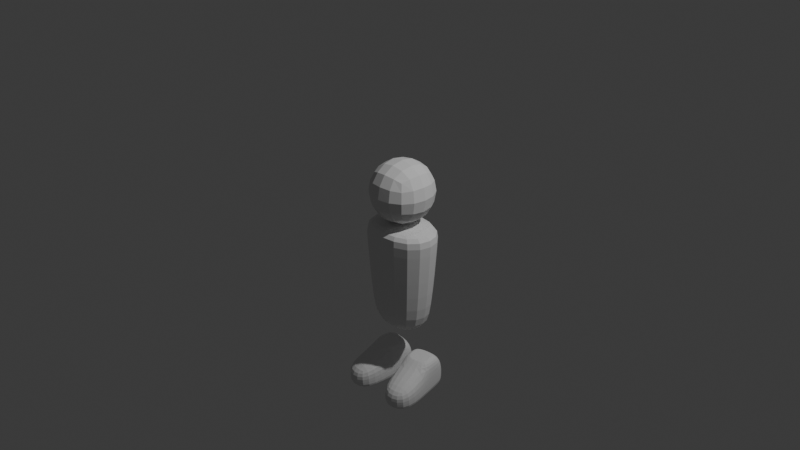 # Source: CH_Jaguar.blend  (saved by Blender 4.3.34; exported with 4.5.12 LTS)
import bpy
from mathutils import Matrix  # noqa: F401  (used for matrix-valued properties, if any)

bpy.ops.wm.read_factory_settings(use_empty=True)
scene = bpy.context.scene
scene.name = 'Scene'

# ---- collections
col_collection = bpy.data.collections.new('Collection'); scene.collection.children.link(col_collection)

# ---- world
world_world = bpy.data.worlds.new('World'); scene.world = world_world
world_world.use_nodes = True; world_world.node_tree.nodes.clear()
_N = world_world.node_tree.nodes; _L = world_world.node_tree.links
n0 = _N.new('ShaderNodeOutputWorld'); n0.name = 'World Output'; n0.location = (300, 300)
n1 = _N.new('ShaderNodeBackground'); n1.name = 'Background'; n1.location = (10, 300)
n1.inputs[0].default_value = (0.05088, 0.05088, 0.05088, 1.0)
_L.new(n1.outputs[0], n0.inputs[0])
n0.is_active_output = True
world_world.color = (0.05088, 0.05088, 0.05088)
world_world.sun_shadow_jitter_overblur = 0.0

# ---- cameras
cam_camera = bpy.data.cameras.new('Camera')
cam_camera.clip_end = 100.0
cam_camera.ortho_scale = 7.314

# ---- lights
light_light = bpy.data.lights.new('Light', 'POINT')
light_light.energy = 1000.0
light_light.shadow_soft_size = 0.1

# ---- meshes
me_cube_002 = bpy.data.meshes.new('Cube.002')
me_cube_002.from_pydata([(-1.0, -1.0, -1.0), (-1.0, -1.0, 1.0), (-1.0, 1.0, -1.0), (-1.0, 1.0, 1.0), (1.0, -1.0, -1.0), (1.0, -1.0, 1.0), (1.0, 1.0, -1.0), (1.0, 1.0, 1.0)], [], [(0, 1, 3, 2), (2, 3, 7, 6), (6, 7, 5, 4), (4, 5, 1, 0), (2, 6, 4, 0), (7, 3, 1, 5)])
_uv = me_cube_002.uv_layers.new(name='UVMap')
_uv.uv.foreach_set('vector', [0.375, 0.0, 0.625, 0.0, 0.625, 0.25, 0.375, 0.25, 0.375, 0.25, 0.625, 0.25, 0.625, 0.5, 0.375, 0.5, 0.375, 0.5, 0.625, 0.5, 0.625, 0.75, 0.375, 0.75, 0.375, 0.75, 0.625, 0.75, 0.625, 1.0, 0.375, 1.0, 0.125, 0.5, 0.375, 0.5, 0.375, 0.75, 0.125, 0.75, 0.625, 0.5, 0.875, 0.5, 0.875, 0.75, 0.625, 0.75])
me_cube_002.update()
me_cube_004 = bpy.data.meshes.new('Cube.004')
me_cube_004.from_pydata([(-0.7957, -0.7957, -1.0), (-1.283, -1.256, 2.71), (-0.7957, 0.7957, -1.0), (-1.283, 1.31, 2.71), (0.7957, -0.7957, -1.0), (1.283, -1.256, 2.71), (0.7957, 0.7957, -1.0), (1.283, 1.31, 2.71), (-1.253, -1.229, 2.324), (-1.253, 1.277, 2.324), (1.253, 1.277, 2.324), (1.253, -1.229, 2.324), (-1.057, 1.062, -0.2549), (1.057, 1.062, -0.2549), (1.057, -1.051, -0.2549), (-1.057, -1.051, -0.2549)], [], [(8, 1, 3, 9), (9, 3, 7, 10), (10, 7, 5, 11), (11, 5, 1, 8), (2, 6, 4, 0), (7, 3, 1, 5), (14, 11, 8, 15), (13, 10, 11, 14), (12, 9, 10, 13), (15, 8, 9, 12), (0, 15, 12, 2), (2, 12, 13, 6), (6, 13, 14, 4), (4, 14, 15, 0)])
_uv = me_cube_004.uv_layers.new(name='UVMap')
_uv.uv.foreach_set('vector', [0.599, 0.0, 0.625, 0.0, 0.625, 0.25, 0.599, 0.25, 0.599, 0.25, 0.625, 0.25, 0.625, 0.5, 0.599, 0.5, 0.599, 0.5, 0.625, 0.5, 0.625, 0.75, 0.599, 0.75, 0.599, 0.75, 0.625, 0.75, 0.625, 1.0, 0.599, 1.0, 0.125, 0.5, 0.375, 0.5, 0.375, 0.75, 0.125, 0.75, 0.625, 0.5, 0.875, 0.5, 0.875, 0.75, 0.625, 0.75, 0.4252, 0.75, 0.599, 0.75, 0.599, 1.0, 0.4252, 1.0, 0.4252, 0.5, 0.599, 0.5, 0.599, 0.75, 0.4252, 0.75, 0.4252, 0.25, 0.599, 0.25, 0.599, 0.5, 0.4252, 0.5, 0.4252, 0.0, 0.599, 0.0, 0.599, 0.25, 0.4252, 0.25, 0.375, 0.0, 0.4252, 0.0, 0.4252, 0.25, 0.375, 0.25, 0.375, 0.25, 0.4252, 0.25, 0.4252, 0.5, 0.375, 0.5, 0.375, 0.5, 0.4252, 0.5, 0.4252, 0.75, 0.375, 0.75, 0.375, 0.75, 0.4252, 0.75, 0.4252, 1.0, 0.375, 1.0])
me_cube_004.update()
me_cube_005 = bpy.data.meshes.new('Cube.005')
me_cube_005.from_pydata([(-2.675, -1.226, -1.243), (-2.694, -1.225, 0.05265), (-2.105, 0.7523, -1.239), (-2.094, 0.873, 0.4537), (-0.6976, -1.379, -1.215), (-0.7163, -1.378, 0.08146), (-0.1267, 0.5995, -1.21), (-0.1165, 0.7202, 0.4825), (-2.682, -1.226, -0.7869), (-2.072, 0.9005, -0.5264), (-0.09432, 0.7478, -0.4976), (-0.7042, -1.378, -0.7581), (-2.202, 0.4133, -1.24), (-2.231, 0.4144, 0.7598), (-0.2245, 0.2606, -1.211), (-0.2533, 0.2617, 0.7886), (-0.2311, 0.2608, -0.7547), (-2.209, 0.4136, -0.7835), (-2.367, -0.157, -1.241), (-0.4179, -0.3087, 0.7874), (-0.3957, -0.3095, -0.7559), (-2.396, -0.1559, 0.7586), (-0.3891, -0.3098, -1.212), (-2.374, -0.1568, -0.7847), (-1.857, 0.3547, 0.9241), (-1.797, 0.5614, 0.9246), (-0.5903, 0.4682, 0.9421), (-1.957, 0.006726, 0.9234), (-0.65, 0.2615, 0.9417), (-0.7504, -0.08645, 0.941), (-1.857, 0.3547, 0.9241), (-1.797, 0.5614, 0.9246), (-0.5903, 0.4682, 0.9421), (-1.957, 0.006726, 0.9234), (-0.65, 0.2615, 0.9417), (-0.7504, -0.08645, 0.941)], [], [(17, 13, 3, 9), (9, 3, 7, 10), (20, 19, 5, 11), (11, 5, 1, 8), (18, 22, 4, 0), (19, 21, 1, 5), (4, 11, 8, 0), (22, 20, 11, 4), (2, 9, 10, 6), (12, 17, 9, 2), (18, 23, 17, 12), (6, 10, 16, 14), (28, 26, 32, 34), (2, 6, 14, 12), (10, 7, 15, 16), (23, 21, 13, 17), (8, 1, 21, 23), (0, 8, 23, 18), (14, 16, 20, 22), (19, 15, 28, 29), (12, 14, 22, 18), (16, 15, 19, 20), (3, 13, 24, 25), (7, 3, 25, 26), (15, 7, 26, 28), (13, 21, 27, 24), (21, 19, 29, 27), (32, 31, 30, 33, 35, 34), (26, 25, 31, 32), (29, 28, 34, 35), (24, 27, 33, 30), (25, 24, 30, 31), (27, 29, 35, 33)])
_uv = me_cube_005.uv_layers.new(name='UVMap')
_uv.uv.foreach_set('vector', [0.4321, 0.2072, 0.625, 0.2072, 0.625, 0.25, 0.4321, 0.25, 0.4321, 0.25, 0.625, 0.25, 0.625, 0.5, 0.4321, 0.5, 0.4321, 0.6149, 0.625, 0.6149, 0.625, 0.75, 0.4321, 0.75, 0.4321, 0.75, 0.625, 0.75, 0.625, 1.0, 0.4321, 1.0, 0.125, 0.6149, 0.375, 0.6149, 0.375, 0.75, 0.125, 0.75, 0.625, 0.6149, 0.875, 0.6149, 0.875, 0.75, 0.625, 0.75, 0.375, 0.75, 0.4321, 0.75, 0.4321, 1.0, 0.375, 1.0, 0.375, 0.6149, 0.4321, 0.6149, 0.4321, 0.75, 0.375, 0.75, 0.375, 0.25, 0.4321, 0.25, 0.4321, 0.5, 0.375, 0.5, 0.375, 0.2072, 0.4321, 0.2072, 0.4321, 0.25, 0.375, 0.25, 0.375, 0.1351, 0.4321, 0.1351, 0.4321, 0.2072, 0.375, 0.2072, 0.375, 0.5, 0.4321, 0.5, 0.4321, 0.5428, 0.375, 0.5428, 0.625, 0.5428, 0.625, 0.5, 0.625, 0.5, 0.625, 0.5428, 0.125, 0.5, 0.375, 0.5, 0.375, 0.5428, 0.125, 0.5428, 0.4321, 0.5, 0.625, 0.5, 0.625, 0.5428, 0.4321, 0.5428, 0.4321, 0.1351, 0.625, 0.1351, 0.625, 0.2072, 0.4321, 0.2072, 0.4321, 0.0, 0.625, 0.0, 0.625, 0.1351, 0.4321, 0.1351, 0.375, 0.0, 0.4321, 0.0, 0.4321, 0.1351, 0.375, 0.1351, 0.375, 0.5428, 0.4321, 0.5428, 0.4321, 0.6149, 0.375, 0.6149, 0.625, 0.6149, 0.625, 0.5428, 0.625, 0.5428, 0.625, 0.6149, 0.125, 0.5428, 0.375, 0.5428, 0.375, 0.6149, 0.125, 0.6149, 0.4321, 0.5428, 0.625, 0.5428, 0.625, 0.6149, 0.4321, 0.6149, 0.625, 0.25, 0.625, 0.2072, 0.625, 0.2072, 0.625, 0.25, 0.625, 0.5, 0.625, 0.25, 0.625, 0.25, 0.625, 0.5, 0.625, 0.5428, 0.625, 0.5, 0.625, 0.5, 0.625, 0.5428, 0.625, 0.2072, 0.625, 0.1351, 0.625, 0.1351, 0.625, 0.2072, 0.875, 0.6149, 0.625, 0.6149, 0.625, 0.6149, 0.875, 0.6149, 0.625, 0.5, 0.875, 0.5, 0.875, 0.5428, 0.875, 0.6149, 0.625, 0.6149, 0.625, 0.5428, 0.625, 0.5, 0.625, 0.25, 0.625, 0.25, 0.625, 0.5, 0.625, 0.6149, 0.625, 0.5428, 0.625, 0.5428, 0.625, 0.6149, 0.625, 0.2072, 0.625, 0.1351, 0.625, 0.1351, 0.625, 0.2072, 0.625, 0.25, 0.625, 0.2072, 0.625, 0.2072, 0.625, 0.25, 0.875, 0.6149, 0.625, 0.6149, 0.625, 0.6149, 0.875, 0.6149])
me_cube_005.update()

# ---- objects
ob_light = bpy.data.objects.new('Light', light_light)
ob_camera = bpy.data.objects.new('Camera', cam_camera)
ob_cube_001 = bpy.data.objects.new('Cube.001', me_cube_002)
ob_cube_003 = bpy.data.objects.new('Cube.003', me_cube_004)
ob_cube_002 = bpy.data.objects.new('Cube.002', me_cube_005)

# ---- transforms, parenting, visibility, modifiers, constraints
ob_light.location = (4.076, 1.005, 5.904)
ob_light.rotation_euler = (0.6503, 0.05522, 1.866)
ob_light.lock_rotations_4d = False
ob_light.empty_display_type = 'ARROWS'
ob_light.color = (0.0, 0.0, 0.0, 0.0)
ob_light.lineart.crease_threshold = 0.0
ob_camera.location = (7.359, -6.926, 4.958)
ob_camera.rotation_euler = (1.109, 0.0, 0.8149)
ob_camera.lock_rotations_4d = False
ob_camera.empty_display_type = 'ARROWS'
ob_camera.color = (0.0, 0.0, 0.0, 0.0)
ob_camera.display_type = 'WIRE'
ob_camera.lineart.crease_threshold = 0.0
ob_cube_001.location = (8.552e-05, 0.04434, 0.3023)
ob_cube_001.scale = (0.3959, 0.3959, 0.3959)
_m = ob_cube_001.modifiers.new('Subdivision', 'SUBSURF')
_m.levels = 2
ob_cube_003.location = (-1.856e-16, 0.04637, -0.9422)
ob_cube_003.rotation_euler = (0.01124, 2.496e-18, 1.404e-20)
ob_cube_003.scale = (0.3621, 0.2595, 0.3342)
_m = ob_cube_003.modifiers.new('Subdivision', 'SUBSURF')
_m.levels = 2
ob_cube_002.location = (4.755e-08, 0.02692, -1.752)
ob_cube_002.rotation_euler = (0.09723, 2.155e-17, 1.049e-18)
ob_cube_002.scale = (0.1809, 0.3498, 0.1809)
_m = ob_cube_002.modifiers.new('Subdivision', 'SUBSURF')
_m.levels = 2
_m = ob_cube_002.modifiers.new('Mirror', 'MIRROR')

# ---- collection membership
col_collection.objects.link(ob_light)
col_collection.objects.link(ob_camera)
col_collection.objects.link(ob_cube_001)
col_collection.objects.link(ob_cube_003)
col_collection.objects.link(ob_cube_002)

# ---- scene / render settings (as saved in the file)
scene.camera = ob_camera
scene.frame_start = 1; scene.frame_end = 250; scene.frame_set(1)
scene.render.engine = 'BLENDER_EEVEE_NEXT'
bpy.context.view_layer.update()
